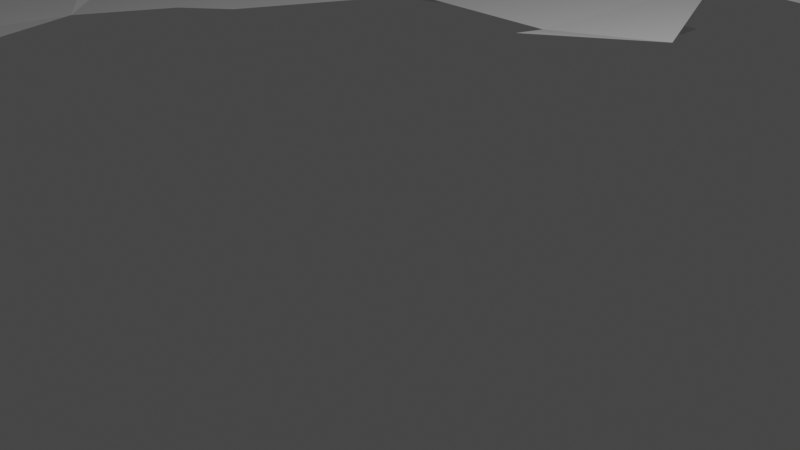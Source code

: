 # Source: houseNavMeshBlenderTest.blend  (saved by Blender 2.80.74; exported with 4.5.12 LTS)
import bpy
from mathutils import Matrix  # noqa: F401  (used for matrix-valued properties, if any)

bpy.ops.wm.read_factory_settings(use_empty=True)
scene = bpy.context.scene
scene.name = 'Scene'

# ---- collections
col_collection = bpy.data.collections.new('Collection'); scene.collection.children.link(col_collection)

# ---- world
world_world = bpy.data.worlds.new('World'); scene.world = world_world
world_world.use_nodes = True; world_world.node_tree.nodes.clear()
_N = world_world.node_tree.nodes; _L = world_world.node_tree.links
n0 = _N.new('ShaderNodeOutputWorld'); n0.name = 'World Output'; n0.location = (300, 300)
n1 = _N.new('ShaderNodeBackground'); n1.name = 'Background'; n1.location = (10, 300)
n1.inputs[0].default_value = (0.05088, 0.05088, 0.05088, 1.0)
_L.new(n1.outputs[0], n0.inputs[0])
n0.is_active_output = True
world_world.color = (0.05088, 0.05088, 0.05088)
world_world.use_sun_shadow = False
world_world.sun_shadow_jitter_overblur = 0.0

# ---- cameras
cam_camera = bpy.data.cameras.new('Camera')
cam_camera.clip_end = 100.0
cam_camera.ortho_scale = 7.314

# ---- lights
light_light = bpy.data.lights.new('Light', 'POINT')
light_light.transmission_factor = 0.0
light_light.energy = 1000.0
light_light.shadow_soft_size = 0.1
light_light.shadow_maximum_resolution = 0.006
light_light.use_absolute_resolution = True

# ---- meshes
me_navmesh_001 = bpy.data.meshes.new('Navmesh.001')
me_navmesh_001.from_pydata([(3.076, 0.7413, -11.21), (4.726, 0.6377, -11.36), (3.376, 0.7413, -12.41), (3.376, 0.7413, -12.41), (4.726, 0.6377, -11.36), (5.87, 0.6761, -11.96), (2.176, 0.5323, -13.01), (1.576, 0.7413, -11.81), (3.076, 0.5413, -13.01), (3.076, 0.5413, -13.01), (1.576, 0.7413, -11.81), (3.376, 0.7413, -12.41), (3.376, 0.7413, -12.41), (1.576, 0.7413, -11.81), (3.076, 0.7413, -11.21), (6.676, 0.7413, -7.383), (6.955, 0.7413, -6.807), (6.676, 0.7413, -9.193), (6.676, 0.7413, -9.193), (6.955, 0.7413, -6.807), (6.976, 0.7413, -9.411), (6.976, 0.7413, -9.411), (8.91, 0.7413, -8.86), (6.676, 0.7413, -9.193), (3.676, 0.7413, -9.193), (6.676, 0.7413, -7.383), (6.676, 0.7413, -7.383), (3.676, 0.7413, -9.193), (-1.124, 0.9413, -7.383), (8.776, 0.7413, -0.1111), (8.776, 0.7413, 0.7889), (12.08, 0.7413, -1.611), (12.08, 0.7413, -1.611), (8.776, 0.7413, 0.7889), (10.88, 0.7413, 3.489), (3.676, 0.7413, -9.193), (3.076, 0.7413, -11.21), (0.9763, 0.7413, -10.91), (0.9763, 0.7413, -10.91), (8.776, 0.7413, 1.689), (8.536, 0.7413, 4.074), (10.88, 0.7413, 3.489), (10.88, 0.7413, 3.489), (8.536, 0.7413, 4.074), (9.819, 0.7413, 4.989), (11.48, 0.7413, -3.411), (9.232, 0.7413, -3.78), (8.776, 0.7413, -0.1111), (9.232, 0.7413, -3.78), (7.576, 0.7413, -2.511), (8.776, 0.7413, -0.1111), (7.576, 0.7413, -2.511), (7.276, 0.7413, -1.011), (7.576, 0.7413, -2.511), (6.976, 0.7413, -2.811), (6.955, 0.7413, -6.807), (9.232, 0.7413, -3.78), (8.91, 0.7413, -8.86), (3.676, 0.7413, -9.193), (0.9763, 0.7413, -10.91), (-1.124, 0.9413, -7.383), (-1.124, 0.9413, -7.383), (0.9763, 0.7413, -10.91), (-1.424, 0.7413, -10.91), (-1.124, 0.9413, -7.383), (-1.424, 0.7413, -10.91), (-2.324, 0.7413, -10.31), (8.776, 0.7413, 1.689), (10.88, 0.7413, 3.489), (-6.5, 0.7413, 1.689), (-6.224, 0.7413, 1.389), (-6.609, 0.7413, -0.1111), (-11.21, 0.9413, 6.789), (-10.72, 0.9413, 9.489), (-9.629, 0.9413, 5.415), (-9.629, 0.9413, 5.415), (-10.72, 0.9413, 9.489), (-8.024, 0.7413, 6.489), (-9.629, 0.9413, 5.415), (-8.024, 0.7413, 6.489), (-8.024, 0.7413, 5.889), (-12.52, 0.9413, 7.989), (-16.72, 0.7413, 0.1889), (-15.82, 0.9413, 4.689), (-13.12, 0.9413, 4.689), (-13.12, 0.9413, 4.689), (-15.82, 0.9413, 4.689), (-14.32, 0.9413, 6.189), (-9.824, 0.9413, 3.489), (-7.124, 0.7413, 2.889), (-6.609, 0.7413, -0.1111), (-7.124, 0.7413, 2.889), (-14.02, -0.6587, -9.111), (-10.12, -0.8587, -7.611), (-10.42, -1.459, -11.81), (-10.42, -1.459, -11.81), (-10.12, -0.8587, -7.611), (-4.724, -1.659, -12.41), (-10.42, -1.459, -11.81), (-4.724, -1.659, -12.41), (-4.724, -1.659, -13.01), (-16.72, 0.7413, 0.1889), (-11.59, 0.3413, -1.941), (-16.42, -0.0587, -4.611), (-16.42, -0.0587, -4.611), (-11.59, 0.3413, -1.941), (-10.72, 0.1413, -3.535), (-10.72, 0.1413, -3.535), (-11.59, 0.3413, -1.941), (-9.624, 0.9413, -2.311), (-9.624, 0.9413, -2.311), (-9.8, 0.9413, -0.1015), (-6.609, 0.7413, -0.1111), (-6.609, 0.7413, -0.1111), (-9.8, 0.9413, -0.1015), (-9.824, 0.9413, 3.489), (-9.824, 0.9413, 3.489), (-9.8, 0.9413, -0.1015), (-13.12, 0.9413, 4.689), (-11.59, 0.3413, -1.941), (-16.72, 0.7413, 0.1889), (-11.59, 0.3413, -1.941), (-9.8, 0.9413, -0.1015), (-9.624, 0.9413, -2.311), (-9.8, 0.9413, -0.1015), (-11.59, 0.3413, -1.941), (-13.12, 0.9413, 4.689), (-11.81, 0.9413, 4.689), (-6.609, 0.7413, -0.1111), (-9.524, 0.7413, -3.235), (-9.624, 0.9413, -2.311), (-9.624, 0.9413, -2.311), (-9.524, 0.7413, -3.235), (-10.72, 0.1413, -3.535), (-16.42, -0.0587, -4.611), (-10.72, 0.1413, -3.535), (-14.02, -0.6587, -9.111), (-14.02, -0.6587, -9.111), (-10.72, 0.1413, -3.535), (-10.12, -0.8587, -7.611), (-1.124, 0.9413, -7.383), (-1.724, 0.7413, -4.303), (-0.06505, 0.8264, -4.811), (-0.06505, 0.8264, -4.811), (-1.724, 0.7413, -4.303), (-1.424, 0.9413, -3.411), (-4.724, 0.7413, -9.772), (-5.324, 0.7413, -10.01), (-6.824, 0.7413, -8.511), (-1.124, 0.9413, -7.383), (-2.324, 0.7413, -10.31), (-3.524, 0.7413, -9.628), (-3.524, 0.7413, -9.628), (-6.824, 0.7413, -8.511), (-1.124, 0.9413, -7.383), (-1.124, 0.9413, -7.383), (-6.824, 0.7413, -8.511), (-6.824, 0.7413, -6.411), (-1.124, 0.9413, -7.383), (-6.824, 0.7413, -6.411), (-4.124, 0.7413, -4.303), (-1.124, 0.9413, -7.383), (-4.124, 0.7413, -4.303), (-1.724, 0.7413, -4.303), (-5.933, 0.7413, -1.391), (-5.324, 0.7413, -1.911), (-4.124, 0.7413, -4.303), (-3.524, 0.7413, -9.628), (-4.724, 0.7413, -9.772), (-6.824, 0.7413, -8.511), (-4.124, 0.7413, -4.303), (-6.824, 0.7413, -6.411), (-5.933, 0.7413, -1.391), (-6.824, 0.7413, -6.411), (-9.524, 0.7413, -3.235), (-5.933, 0.7413, -1.391), (-9.524, 0.7413, -3.235), (-6.609, 0.7413, -0.1111), (3.076, 0.7413, 7.654), (1.37, 0.7413, 7.655), (-1.124, 0.7413, 11.59), (-1.124, 0.7413, 11.59), (1.37, 0.7413, 7.655), (-1.124, 0.7413, 10.69), (-1.124, 0.7413, 11.59), (-1.124, 0.7413, 10.69), (-1.724, 0.7413, 11.59), (-5.024, 0.7413, 5.289), (-5.624, 0.7413, 4.389), (-6.224, 0.7413, 6.189), (6.976, 0.7413, 5.589), (8.176, 0.7413, 7.089), (7.576, 0.7413, 4.689), (7.576, 0.7413, 4.689), (8.176, 0.7413, 7.089), (8.536, 0.7413, 4.074), (9.819, 0.7413, 4.989), (-1.424, 0.7413, 9.489), (-1.124, 0.7413, 10.69), (-0.8237, 0.7413, 7.389), (-0.8237, 0.7413, 7.389), (-0.8237, 0.7413, 7.389), (1.37, 0.7413, 7.655), (0.6763, 0.7413, 7.089), (6.676, 0.7413, 8.289), (5.176, 0.7413, 6.189), (5.176, 0.7413, 6.189), (8.176, 0.7413, 7.089), (6.976, 0.7413, 5.589), (6.976, 0.7413, 5.589), (5.176, 0.7413, 4.989), (-3.524, 0.7413, 9.189), (-4.424, 0.7413, 10.09), (-1.424, 0.7413, 9.489), (6.676, 0.7413, 8.289), (5.176, 0.7413, 6.189), (3.076, 0.7413, 7.654), (3.076, 0.7413, 7.654), (5.176, 0.7413, 6.189), (4.276, 0.7413, 6.489), (3.076, 0.7413, 7.654), (-0.8237, 0.7413, 7.389), (-4.698, 0.7413, 7.989), (-1.424, 0.7413, 9.489), (-1.424, 0.7413, 9.489), (-4.698, 0.7413, 7.989), (-3.524, 0.7413, 9.189), (-0.8237, 0.7413, 7.389), (-1.724, 0.9413, 4.989), (-4.698, 0.7413, 7.989), (-4.698, 0.7413, 7.989), (-1.724, 0.9413, 4.989), (-5.024, 0.7413, 5.289), (-4.698, 0.7413, 7.989), (7.276, 0.7413, -1.011), (4.276, 0.7413, 6.489)], [], [(0, 1, 2), (3, 4, 5), (6, 7, 8), (9, 10, 11), (12, 13, 14), (15, 16, 17), (18, 19, 20), (21, 16, 22), (23, 24, 25), (26, 27, 28), (29, 30, 31), (32, 33, 34), (35, 36, 37), (38, 14, 13), (39, 40, 41), (42, 43, 44), (31, 45, 29), (29, 45, 46), (47, 48, 49), (50, 51, 52), (53, 46, 54), (54, 46, 16), (55, 56, 57), (58, 59, 60), (61, 62, 63), (64, 65, 66), (30, 67, 68), (69, 70, 71), (72, 73, 74), (75, 76, 77), (78, 79, 80), (72, 81, 73), (82, 83, 84), (85, 86, 87), (88, 89, 90), (71, 91, 69), (92, 93, 94), (95, 96, 97), (98, 99, 100), (101, 102, 103), (104, 105, 106), (107, 108, 109), (110, 111, 112), (113, 114, 115), (116, 117, 85), (118, 119, 120), (121, 122, 123), (124, 125, 126), (116, 127, 74), (74, 127, 72), (128, 129, 130), (131, 132, 133), (85, 127, 116), (134, 135, 136), (137, 138, 139), (140, 141, 142), (143, 144, 145), (146, 147, 148), (149, 150, 151), (152, 153, 154), (155, 156, 157), (158, 159, 160), (161, 162, 163), (164, 165, 166), (167, 168, 169), (170, 171, 172), (164, 173, 174), (175, 176, 177), (178, 179, 180), (181, 182, 183), (184, 185, 186), (187, 188, 189), (190, 191, 192), (193, 194, 195), (195, 194, 196), (197, 198, 199), (200, 183, 182), (201, 202, 203), (204, 194, 205), (206, 207, 208), (205, 209, 210), (211, 212, 213), (214, 215, 216), (217, 218, 219), (220, 181, 204), (221, 222, 223), (224, 225, 226), (227, 228, 229), (230, 231, 232), (233, 187, 189), (53, 54, 234), (205, 210, 235)])
me_navmesh_001.polygons.foreach_set('use_smooth', [0, 1, 0, 0, 0, 0, 0, 0, 0, 0, 0, 0, 0, 0, 0, 0, 0, 0, 0, 0, 0, 0, 0, 0, 0, 0, 0, 0, 0, 0, 0, 0, 0, 0, 0, 0, 0, 0, 0, 0, 0, 0, 0, 1, 0, 0, 0, 0, 0, 0, 0, 0, 0, 0, 0, 0, 1, 0, 0, 0, 0, 0, 0, 0, 0, 0, 0, 0, 1, 0, 0, 0, 0, 0, 0, 0, 0, 0, 0, 0, 0, 0, 0, 0, 0, 0, 0, 0, 0, 0, 0, 0])
me_navmesh_001.use_remesh_preserve_volume = False
me_navmesh_001.use_remesh_preserve_attributes = False
me_navmesh_001.use_mirror_vertex_groups = False
me_navmesh_001.update()
me_navmesh_001.normals_split_custom_set([tuple(v) for v in zip(*[iter([0.06412, 0.9978, 0.01603, 0.06412, 0.9978, 0.01603, 0.06412, 0.9978, 0.01603, 0.01082, 0.9964, 0.08442, 0.01082, 0.9964, 0.08442, 0.01082, 0.9964, 0.08442, -0.009818, 0.9843, -0.1763, -0.009818, 0.9843, -0.1763, -0.009818, 0.9843, -0.1763, -0.09119, 0.9575, -0.2736, -0.09119, 0.9575, -0.2736, -0.09119, 0.9575, -0.2736, 0.0, 1.0, 0.0, 0.0, 1.0, 0.0, 0.0, 1.0, 0.0, 0.0, 1.0, 0.0, 0.0, 1.0, 0.0, 0.0, 1.0, 0.0, 0.0, 1.0, 9.592e-09, 0.0, 1.0, 9.592e-09, 0.0, 1.0, 9.592e-09, 0.0, 1.0, 0.0, 0.0, 1.0, 0.0, 0.0, 1.0, 0.0, 0.0, 1.0, 0.0, 0.0, 1.0, 0.0, 0.0, 1.0, 0.0, 0.02561, 0.9988, -0.04243, 0.02561, 0.9988, -0.04243, 0.02561, 0.9988, -0.04243, 0.0, 1.0, 0.0, 0.0, 1.0, 0.0, 0.0, 1.0, 0.0, 0.0, 1.0, 1.709e-08, 0.0, 1.0, 1.709e-08, 0.0, 1.0, 1.709e-08, 0.0, 1.0, 0.0, 0.0, 1.0, 0.0, 0.0, 1.0, 0.0, 0.0, 1.0, 0.0, 0.0, 1.0, 0.0, 0.0, 1.0, 0.0, 0.0, 1.0, -4.382e-08, 0.0, 1.0, -4.382e-08, 0.0, 1.0, -4.382e-08, 0.0, 1.0, 4.123e-08, 0.0, 1.0, 4.123e-08, 0.0, 1.0, 4.123e-08, 0.0, 1.0, 0.0, 0.0, 1.0, 0.0, 0.0, 1.0, 0.0, 0.0, 1.0, 0.0, 0.0, 1.0, 0.0, 0.0, 1.0, 0.0, 0.0, 1.0, 0.0, 0.0, 1.0, 0.0, 0.0, 1.0, 0.0, 0.0, 1.0, 1.183e-08, 0.0, 1.0, 1.183e-08, 0.0, 1.0, 1.183e-08, 0.0, 1.0, 0.0, 0.0, 1.0, 0.0, 0.0, 1.0, 0.0, 0.0, 1.0, 0.0, 0.0, 1.0, 0.0, 0.0, 1.0, 0.0, 0.0, 1.0, -5.627e-09, 0.0, 1.0, -5.627e-09, 0.0, 1.0, -5.627e-09, 0.02613, 0.9988, -0.04107, 0.02613, 0.9988, -0.04107, 0.02613, 0.9988, -0.04107, 0.0, 0.9984, -0.05659, 0.0, 0.9984, -0.05659, 0.0, 0.9984, -0.05659, -0.03569, 0.9979, -0.05353, -0.03569, 0.9979, -0.05353, -0.03569, 0.9979, -0.05353, 0.0, 1.0, 0.0, 0.0, 1.0, 0.0, 0.0, 1.0, 0.0, 0.0, 1.0, 0.0, 0.0, 1.0, 0.0, 0.0, 1.0, 0.0, 0.0, 1.0, 0.0, 0.0, 1.0, 0.0, 0.0, 1.0, 0.0, 0.105, 0.9941, 0.02821, 0.105, 0.9941, 0.02821, 0.105, 0.9941, 0.02821, 0.1236, 0.9923, 0.0, 0.1236, 0.9923, 0.0, 0.1236, 0.9923, 0.0, 0.0, 1.0, 0.0, 0.0, 1.0, 0.0, 0.0, 1.0, 0.0, 3.46e-06, 0.999, -0.0444, 3.46e-06, 0.999, -0.0444, 3.46e-06, 0.999, -0.0444, 0.0, 1.0, 0.0, 0.0, 1.0, 0.0, 0.0, 1.0, 0.0, 0.07677, 0.997, 0.01316, 0.07677, 0.997, 0.01316, 0.07677, 0.997, 0.01316, 0.0, 1.0, 0.0, 0.0, 1.0, 0.0, 0.0, 1.0, 0.0, 0.1074, 0.9831, -0.1481, 0.1074, 0.9831, -0.1481, 0.1074, 0.9831, -0.1481, 0.01969, 0.9896, -0.1428, 0.01969, 0.9896, -0.1428, 0.01969, 0.9896, -0.1428, 0.03507, 0.9994, 0.0, 0.03507, 0.9994, 0.0, 0.03507, 0.9994, 0.0, 0.008884, 0.9864, -0.1639, 0.008884, 0.9864, -0.1639, 0.008884, 0.9864, -0.1639, -0.01024, 0.9915, -0.13, -0.01024, 0.9915, -0.13, -0.01024, 0.9915, -0.13, -0.3284, 0.8983, -0.292, -0.3284, 0.8983, -0.292, -0.3284, 0.8983, -0.292, 0.06258, 0.998, 0.004986, 0.06258, 0.998, 0.004986, 0.06258, 0.998, 0.004986, 0.06257, 0.998, 0.0004174, 0.06257, 0.998, 0.0004174, 0.06257, 0.998, 0.0004174, 0.0, 1.0, 0.0, 0.0, 1.0, 0.0, 0.0, 1.0, 0.0, 0.04449, 0.9958, -0.07985, 0.04449, 0.9958, -0.07985, 0.04449, 0.9958, -0.07985, -0.2953, 0.9551, -0.02353, -0.2953, 0.9551, -0.02353, -0.2953, 0.9551, -0.02353, -0.1901, 0.9729, -0.1319, -0.1901, 0.9729, -0.1319, -0.1901, 0.9729, -0.1319, 0.0, 1.0, 0.0, 0.0, 1.0, 0.0, 0.0, 1.0, 0.0, 0.0, 1.0, 0.0, 0.0, 1.0, 0.0, 0.0, 1.0, 0.0, 0.2, 0.9619, -0.1866, 0.2, 0.9619, -0.1866, 0.2, 0.9619, -0.1866, -0.3871, 0.8916, -0.2349, -0.3871, 0.8916, -0.2349, -0.3871, 0.8916, -0.2349, 0.0, 1.0, 0.0, 0.0, 1.0, 0.0, 0.0, 1.0, 0.0, -0.008923, 0.9906, -0.1368, -0.008923, 0.9906, -0.1368, -0.008923, 0.9906, -0.1368, 0.1333, 0.9669, -0.2176, 0.1333, 0.9669, -0.2176, 0.1333, 0.9669, -0.2176, -0.03332, 0.9977, 0.05831, -0.03332, 0.9977, 0.05831, -0.03332, 0.9977, 0.05831, -0.1062, 0.9773, -0.1833, -0.1062, 0.9773, -0.1833, -0.1062, 0.9773, -0.1833, 0.0, 1.0, 0.0, 0.0, 1.0, 0.0, 0.0, 1.0, 0.0, -0.03146, 0.998, -0.05527, -0.03146, 0.998, -0.05527, -0.03146, 0.998, -0.05527, -0.02209, 0.9976, -0.06526, -0.02209, 0.9976, -0.06526, -0.02209, 0.9976, -0.06526, -0.03507, 0.9994, 0.0, -0.03507, 0.9994, 0.0, -0.03507, 0.9994, 0.0, -0.02877, 0.9989, 0.03685, -0.02877, 0.9989, 0.03685, -0.02877, 0.9989, 0.03685, 0.0, 0.9979, 0.06481, 0.0, 0.9979, 0.06481, 0.0, 0.9979, 0.06481, 0.0, 1.0, 0.0, 0.0, 1.0, 0.0, 0.0, 1.0, 0.0, 0.0, 1.0, -1.313e-07, 0.0, 1.0, -1.313e-07, 0.0, 1.0, -1.313e-07, 0.0, 1.0, -1.021e-08, 0.0, 1.0, -1.021e-08, 0.0, 1.0, -1.021e-08, 0.0, 1.0, 0.0, 0.0, 1.0, 0.0, 0.0, 1.0, 0.0, 0.0, 1.0, -8.16e-08, 0.0, 1.0, -8.16e-08, 0.0, 1.0, -8.16e-08, 0.0, 1.0, 3.554e-08, 0.0, 1.0, 3.554e-08, 0.0, 1.0, 3.554e-08, 0.0, 1.0, 0.0, 0.0, 1.0, 0.0, 0.0, 1.0, 0.0, 0.0, 1.0, 0.0, 0.0, 1.0, 0.0, 0.0, 1.0, 0.0, 0.0, 1.0, 0.0, 0.0, 1.0, 0.0, 0.0, 1.0, 0.0, 0.0, 1.0, 0.0, 0.0, 1.0, 0.0, 0.0, 1.0, 0.0, 0.0, 1.0, 0.0, 0.0, 1.0, 0.0, 0.0, 1.0, 0.0, 0.0, 1.0, 0.0, 0.0, 1.0, 0.0, 0.0, 1.0, 0.0, 0.0, 1.0, 2.208e-08, 0.0, 1.0, 2.208e-08, 0.0, 1.0, 2.208e-08, 0.0, 1.0, 0.0, 0.0, 1.0, 0.0, 0.0, 1.0, 0.0, 0.0, 1.0, -1.128e-07, 0.0, 1.0, -1.128e-07, 0.0, 1.0, -1.128e-07, 0.0, 1.0, 0.0, 0.0, 1.0, 0.0, 0.0, 1.0, 0.0, 0.0, 1.0, 3.486e-08, 0.0, 1.0, 3.486e-08, 0.0, 1.0, 3.486e-08, 0.0, 1.0, 0.0, 0.0, 1.0, 0.0, 0.0, 1.0, 0.0, 0.0, 1.0, 0.0, 0.0, 1.0, 0.0, 0.0, 1.0, 0.0, 0.0, 1.0, -3.609e-08, 0.0, 1.0, -3.609e-08, 0.0, 1.0, -3.609e-08, 0.0, 1.0, 1.732e-07, 0.0, 1.0, 1.732e-07, 0.0, 1.0, 1.732e-07, 0.0, 1.0, 0.0, 0.0, 1.0, 0.0, 0.0, 1.0, 0.0, 0.0, 1.0, -6.131e-08, 0.0, 1.0, -6.131e-08, 0.0, 1.0, -6.131e-08, 0.0, 1.0, 5.5e-08, 0.0, 1.0, 5.5e-08, 0.0, 1.0, 5.5e-08, 0.01216, 0.9968, 0.07851, 0.01216, 0.9968, 0.07851, 0.01216, 0.9968, 0.07851, -0.05984, 0.9982, 0.007208, -0.05984, 0.9982, 0.007208, -0.05984, 0.9982, 0.007208, 0.0, 1.0, 0.0, 0.0, 1.0, 0.0, 0.0, 1.0, 0.0, 0.0, 1.0, 0.0, 0.0, 1.0, 0.0, 0.0, 1.0, 0.0, 0.0, 1.0, 0.0, 0.0, 1.0, 0.0, 0.0, 1.0, 0.0])] * 3)])

# ---- objects
ob_light = bpy.data.objects.new('Light', light_light)
ob_camera = bpy.data.objects.new('Camera', cam_camera)
ob_navmesh = bpy.data.objects.new('Navmesh', me_navmesh_001)

# ---- transforms, parenting, visibility, modifiers, constraints
ob_light.location = (4.076, 1.005, 5.904)
ob_light.rotation_euler = (0.6503, 0.05522, 1.866)
ob_light.lock_rotations_4d = False
ob_light.empty_display_type = 'ARROWS'
ob_light.color = (0.0, 0.0, 0.0, 0.0)
ob_light.lineart.crease_threshold = 0.0
ob_camera.location = (7.359, -6.926, 4.958)
ob_camera.rotation_euler = (1.109, 0.0, 0.8149)
ob_camera.lock_rotations_4d = False
ob_camera.empty_display_type = 'ARROWS'
ob_camera.color = (0.0, 0.0, 0.0, 0.0)
ob_camera.display_type = 'WIRE'
ob_camera.lineart.crease_threshold = 0.0
ob_navmesh.location = (0.0, -0.07694, 0.0)
ob_navmesh.rotation_mode = 'QUATERNION'
ob_navmesh.rotation_quaternion = (0.7071, 0.7071, 0.0, 0.0)
ob_navmesh.scale = (1.0, 1.0, 1.0)
ob_navmesh.lineart.crease_threshold = 0.0

# ---- collection membership
col_collection.objects.link(ob_light)
col_collection.objects.link(ob_camera)
col_collection.objects.link(ob_navmesh)

# ---- scene / render settings (as saved in the file)
scene.camera = ob_camera
scene.frame_start = 1; scene.frame_end = 250; scene.frame_set(1)
scene.render.engine = 'BLENDER_EEVEE_NEXT'
scene.cycles.use_denoising = False
scene.cycles.samples = 128
scene.cycles.sampling_pattern = 'TABULATED_SOBOL'
scene.cycles.use_adaptive_sampling = False
scene.cycles.use_light_tree = False
scene.view_settings.view_transform = 'Filmic'
bpy.context.view_layer.update()
